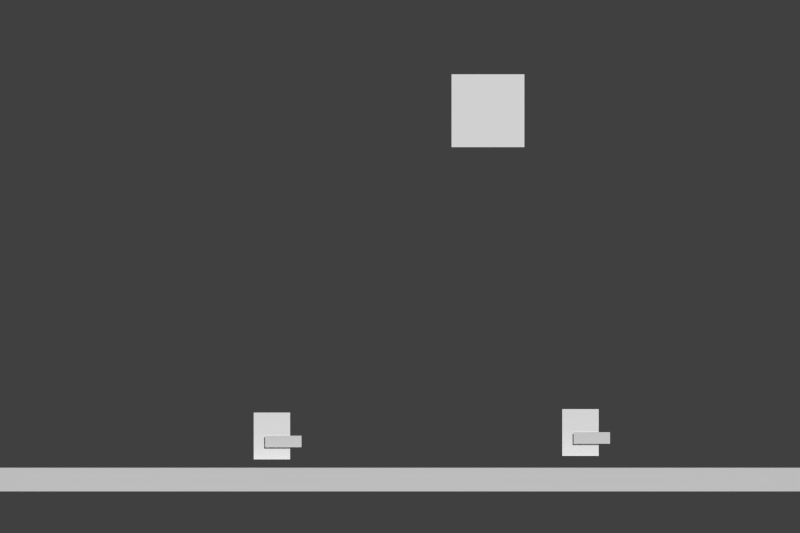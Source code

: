 # Source: game.blend  (saved by Blender 2.76.0; exported with 4.5.12 LTS)
import bpy
from mathutils import Matrix  # noqa: F401  (used for matrix-valued properties, if any)

bpy.ops.wm.read_factory_settings(use_empty=True)
scene = bpy.context.scene
scene.name = 'Scene'

# ---- collections
col_collection_1 = bpy.data.collections.new('Collection 1'); scene.collection.children.link(col_collection_1)
col_collection_2 = bpy.data.collections.new('Collection 2'); scene.collection.children.link(col_collection_2)
col_collection_2.hide_render = True
col_collection_2.hide_viewport = True
col_collection_3 = bpy.data.collections.new('Collection 3'); scene.collection.children.link(col_collection_3)
col_collection_3.hide_render = True
col_collection_3.hide_viewport = True
col_collection_4 = bpy.data.collections.new('Collection 4'); scene.collection.children.link(col_collection_4)
col_collection_4.hide_render = True
col_collection_4.hide_viewport = True
col_collection_11 = bpy.data.collections.new('Collection 11'); scene.collection.children.link(col_collection_11)
col_collection_11.hide_render = True
col_collection_11.hide_viewport = True
col_player = bpy.data.collections.new('player')  # instanced only; not linked into the scene

# ---- materials (node trees are filled in below, after node groups)
mat_flyer = bpy.data.materials.new('flyer')
mat_flyer.alpha_threshold = 0.0
mat_flyer.use_transparent_shadow = False
mat_flyer.diffuse_color = (1.0, 1.0, 1.0, 1.0)
mat_flyer.roughness = 0.5
mat_player = bpy.data.materials.new('player')
mat_player.alpha_threshold = 0.0
mat_player.use_transparent_shadow = False
mat_player.diffuse_color = (1.0, 1.0, 1.0, 1.0)
mat_player.roughness = 0.5
mat_player_gun = bpy.data.materials.new('player_gun')
mat_player_gun.alpha_threshold = 0.0
mat_player_gun.use_transparent_shadow = False
mat_player_gun.roughness = 0.5
mat_blast = bpy.data.materials.new('blast')
mat_blast.alpha_threshold = 0.0
mat_blast.use_transparent_shadow = False
mat_blast.roughness = 0.5
mat_health = bpy.data.materials.new('Health')
mat_health.alpha_threshold = 0.0
mat_health.use_transparent_shadow = False
mat_health.diffuse_color = (1.0, 0.0, 0.01938, 1.0)
mat_health.roughness = 0.5
mat_bouncer = bpy.data.materials.new('bouncer')
mat_bouncer.alpha_threshold = 0.0
mat_bouncer.use_transparent_shadow = False
mat_bouncer.diffuse_color = (1.0, 1.0, 1.0, 1.0)
mat_bouncer.roughness = 0.5
mat_chomper = bpy.data.materials.new('chomper')
mat_chomper.alpha_threshold = 0.0
mat_chomper.use_transparent_shadow = False
mat_chomper.roughness = 0.5

# ---- material node trees

# ---- world
world_world = bpy.data.worlds.new('World'); scene.world = world_world
world_world.color = (0.05088, 0.05088, 0.05088)
world_world.use_sun_shadow = False
world_world.sun_shadow_jitter_overblur = 0.0
world_world.cycles.sampling_method = 'MANUAL'
world_world.cycles.sample_map_resolution = 256

# ---- cameras
cam_camera = bpy.data.cameras.new('Camera')
cam_camera.type = 'ORTHO'
cam_camera.clip_end = 100.0
cam_camera.lens = 23.0
cam_camera.sensor_width = 32.0
cam_camera.sensor_height = 18.0
cam_camera.ortho_scale = 16.91
cam_camera.dof.focus_distance = 0.0
cam_camera.dof.aperture_fstop = 128.0

# ---- meshes
me_cube_005 = bpy.data.meshes.new('Cube.005')
me_cube_005.from_pydata([(-0.8259, -0.8949, -0.5459), (-0.8259, -0.8949, 0.5459), (-0.8259, 0.8949, -0.5459), (-0.8259, 0.8949, 0.5459), (0.8259, -0.8949, -0.5459), (0.8259, -0.8949, 0.5459), (0.8259, 0.8949, -0.5459), (0.8259, 0.8949, 0.5459)], [], [(1, 3, 2, 0), (3, 7, 6, 2), (7, 5, 4, 6), (5, 1, 0, 4), (0, 2, 6, 4), (5, 7, 3, 1)])
me_cube_005.use_remesh_preserve_volume = False
me_cube_005.use_remesh_preserve_attributes = False
me_cube_005.use_mirror_vertex_groups = False
me_cube_005.update()
me_plane_008 = bpy.data.meshes.new('Plane.008')
me_plane_008.from_pydata([(-0.7702, -0.7702, 0.0), (0.7702, -0.7702, 0.0), (-0.7702, 0.7702, 0.0), (0.7702, 0.7702, 0.0)], [], [(0, 1, 3, 2)])
_uv = me_plane_008.uv_layers.new(name='UVMap')
_uv.uv.foreach_set('vector', [0.5, 7.069e-05, 7.069e-05, 7.069e-05, 7.069e-05, 0.9999, 0.5, 0.9999])
me_plane_008.materials.append(mat_flyer)
me_plane_008.use_remesh_preserve_volume = False
me_plane_008.use_remesh_preserve_attributes = False
me_plane_008.use_mirror_vertex_groups = False
me_plane_008.update()
me_plane_007 = bpy.data.meshes.new('Plane.007')
me_plane_007.from_pydata([(-1.0, -1.0, 0.0), (1.0, -1.0, 0.0), (-1.0, 1.0, 0.0), (1.0, 1.0, 0.0)], [], [(0, 1, 3, 2)])
me_plane_007.use_remesh_preserve_volume = False
me_plane_007.use_remesh_preserve_attributes = False
me_plane_007.use_mirror_vertex_groups = False
me_plane_007.update()
me_plane_006 = bpy.data.meshes.new('Plane.006')
me_plane_006.from_pydata([(-1.0, -1.0, 0.0), (1.0, -1.0, 0.0), (-1.0, 1.0, 0.0), (1.0, 1.0, 0.0)], [], [(0, 1, 3, 2)])
me_plane_006.use_remesh_preserve_volume = False
me_plane_006.use_remesh_preserve_attributes = False
me_plane_006.use_mirror_vertex_groups = False
me_plane_006.update()
me_cube = bpy.data.meshes.new('Cube')
me_cube.from_pydata([(-1.0, -1.0, -1.0), (-1.0, -1.0, 1.0), (-1.0, 1.0, -1.0), (-1.0, 1.0, 1.0), (1.0, -1.0, -1.0), (1.0, -1.0, 1.0), (1.0, 1.0, -1.0), (1.0, 1.0, 1.0)], [], [(1, 3, 2, 0), (3, 7, 6, 2), (7, 5, 4, 6), (5, 1, 0, 4), (0, 2, 6, 4), (5, 7, 3, 1)])
me_cube.use_remesh_preserve_volume = False
me_cube.use_remesh_preserve_attributes = False
me_cube.use_mirror_vertex_groups = False
me_cube.update()
me_cube_001 = bpy.data.meshes.new('Cube.001')
me_cube_001.from_pydata([(-0.35, -0.5, -0.5), (-0.35, -0.5, 0.5), (-0.35, 0.5, -0.5), (-0.35, 0.5, 0.5), (0.35, -0.5, -0.5), (0.35, -0.5, 0.5), (0.35, 0.5, -0.5), (0.35, 0.5, 0.5)], [], [(1, 3, 2, 0), (3, 7, 6, 2), (7, 5, 4, 6), (5, 1, 0, 4), (0, 2, 6, 4), (5, 7, 3, 1)])
me_cube_001.materials.append(None)
me_cube_001.use_remesh_preserve_volume = False
me_cube_001.use_remesh_preserve_attributes = False
me_cube_001.use_mirror_vertex_groups = False
me_cube_001.update()
me_plane_002 = bpy.data.meshes.new('Plane.002')
me_plane_002.from_pydata([(-1.0, -1.0, 0.0), (1.0, -1.0, 0.0), (-1.0, 1.0, 0.0), (1.0, 1.0, 0.0)], [], [(0, 1, 3, 2)])
_uv = me_plane_002.uv_layers.new(name='UVMap')
_uv.uv.foreach_set('vector', [0.05931, 0.5001, 0.4407, 0.5001, 0.4407, 1.0, 0.05931, 1.0])
me_plane_002.materials.append(mat_player)
me_plane_002.use_remesh_preserve_volume = False
me_plane_002.use_remesh_preserve_attributes = False
me_plane_002.use_mirror_vertex_groups = False
me_plane_002.update()
me_plane_001 = bpy.data.meshes.new('Plane.001')
me_plane_001.from_pydata([(-0.1387, -0.1221, -3.837e-08), (0.6307, -0.1221, -3.837e-08), (-0.1387, 0.1221, 3.837e-08), (0.6307, 0.1221, 3.837e-08)], [], [(0, 1, 3, 2)])
_uv = me_plane_001.uv_layers.new(name='UVMap')
_uv.uv.foreach_set('vector', [5.633e-05, 0.5617, 0.9999, 0.5617, 0.9999, 1.001, 5.639e-05, 1.001])
me_plane_001.materials.append(mat_player_gun)
me_plane_001.use_remesh_preserve_volume = False
me_plane_001.use_remesh_preserve_attributes = False
me_plane_001.use_mirror_vertex_groups = False
me_plane_001.update()
me_cube_003 = bpy.data.meshes.new('Cube.003')
me_cube_003.from_pydata([(-1.0, -1.0, -1.0), (-1.0, -1.0, 1.0), (-1.0, 1.0, -1.0), (-1.0, 1.0, 1.0), (1.0, -1.0, -1.0), (1.0, -1.0, 1.0), (1.0, 1.0, -1.0), (1.0, 1.0, 1.0)], [], [(1, 3, 2, 0), (3, 7, 6, 2), (7, 5, 4, 6), (5, 1, 0, 4), (0, 2, 6, 4), (5, 7, 3, 1)])
me_cube_003.use_remesh_preserve_volume = False
me_cube_003.use_remesh_preserve_attributes = False
me_cube_003.use_mirror_vertex_groups = False
me_cube_003.update()
me_plane_003 = bpy.data.meshes.new('Plane.003')
me_plane_003.from_pydata([(-1.0, -1.0, 0.0), (1.0, -1.0, 0.0), (-1.0, 1.0, 0.0), (1.0, 1.0, 0.0)], [], [(0, 1, 3, 2)])
_uv = me_plane_003.uv_layers.new(name='UVMap')
_uv.uv.foreach_set('vector', [-0.006625, 0.5564, 0.4442, 0.5564, 0.4442, 1.007, -0.006625, 1.007])
me_plane_003.materials.append(mat_blast)
me_plane_003.use_remesh_preserve_volume = False
me_plane_003.use_remesh_preserve_attributes = False
me_plane_003.use_mirror_vertex_groups = False
me_plane_003.update()
me_plane = bpy.data.meshes.new('Plane')
me_plane.from_pydata([(0.01519, 0.04129, 0.0), (0.8604, 0.04129, 0.0), (0.01519, -0.04129, 0.0), (0.8604, -0.04129, 0.0)], [], [(0, 1, 3, 2)])
me_plane.materials.append(mat_health)
me_plane.use_remesh_preserve_volume = False
me_plane.use_remesh_preserve_attributes = False
me_plane.use_mirror_vertex_groups = False
me_plane.update()
me_cube_004 = bpy.data.meshes.new('Cube.004')
me_cube_004.from_pydata([(-0.4786, -0.4786, -0.4786), (-0.4786, -0.4786, 0.4786), (-0.4786, 0.4786, -0.4786), (-0.4786, 0.4786, 0.4786), (0.4786, -0.4786, -0.4786), (0.4786, -0.4786, 0.4786), (0.4786, 0.4786, -0.4786), (0.4786, 0.4786, 0.4786)], [], [(1, 3, 2, 0), (3, 7, 6, 2), (7, 5, 4, 6), (5, 1, 0, 4), (0, 2, 6, 4), (5, 7, 3, 1)])
me_cube_004.use_remesh_preserve_volume = False
me_cube_004.use_remesh_preserve_attributes = False
me_cube_004.use_mirror_vertex_groups = False
me_cube_004.update()
me_plane_005 = bpy.data.meshes.new('Plane.005')
me_plane_005.from_pydata([(-1.0, -1.0, 0.0), (1.0, -1.0, 0.0), (-1.0, 1.0, 0.0), (1.0, 1.0, 0.0)], [], [(0, 1, 3, 2)])
_uv = me_plane_005.uv_layers.new(name='UVMap')
_uv.uv.foreach_set('vector', [7.073e-05, 7.07e-05, 0.5, 7.07e-05, 0.5, 0.9999, 7.07e-05, 0.9999])
me_plane_005.materials.append(mat_bouncer)
me_plane_005.use_remesh_preserve_volume = False
me_plane_005.use_remesh_preserve_attributes = False
me_plane_005.use_mirror_vertex_groups = False
me_plane_005.update()
me_cube_002 = bpy.data.meshes.new('Cube.002')
me_cube_002.from_pydata([(-0.4749, -0.4749, -0.4749), (-0.4749, -0.4749, 0.4749), (-0.4749, 0.4749, -0.4749), (-0.4749, 0.4749, 0.4749), (0.4749, -0.4749, -0.4749), (0.4749, -0.4749, 0.4749), (0.4749, 0.4749, -0.4749), (0.4749, 0.4749, 0.4749)], [], [(1, 3, 2, 0), (3, 7, 6, 2), (7, 5, 4, 6), (5, 1, 0, 4), (0, 2, 6, 4), (5, 7, 3, 1)])
me_cube_002.use_remesh_preserve_volume = False
me_cube_002.use_remesh_preserve_attributes = False
me_cube_002.use_mirror_vertex_groups = False
me_cube_002.update()
me_plane_004 = bpy.data.meshes.new('Plane.004')
me_plane_004.from_pydata([(-1.0, -1.0, 0.0), (1.0, -1.0, 0.0), (-1.0, 1.0, 0.0), (1.0, 1.0, 0.0)], [], [(0, 1, 3, 2)])
_uv = me_plane_004.uv_layers.new(name='UVMap')
_uv.uv.foreach_set('vector', [7.073e-05, 7.07e-05, 0.5, 7.07e-05, 0.5, 0.9999, 7.07e-05, 0.9999])
me_plane_004.materials.append(mat_chomper)
me_plane_004.use_remesh_preserve_volume = False
me_plane_004.use_remesh_preserve_attributes = False
me_plane_004.use_mirror_vertex_groups = False
me_plane_004.update()

# ---- objects
ob_flyer = bpy.data.objects.new('Flyer', me_cube_005)
ob_flyerbarrel = bpy.data.objects.new('FlyerBarrel', None)
ob_g_flyer = bpy.data.objects.new('G_Flyer', me_plane_008)
ob_plane_001 = bpy.data.objects.new('Plane.001', me_plane_007)
ob_plane = bpy.data.objects.new('Plane', me_plane_006)
ob_player_001 = bpy.data.objects.new('player.001', None)
ob_player = bpy.data.objects.new('player', None)
ob_ground = bpy.data.objects.new('ground', me_cube)
ob_camera = bpy.data.objects.new('Camera', cam_camera)
ob_player_1 = bpy.data.objects.new('Player', me_cube_001)
ob_g_player = bpy.data.objects.new('G_Player', me_plane_002)
ob_arm = bpy.data.objects.new('Arm', me_plane_001)
ob_barrel = bpy.data.objects.new('Barrel', None)
ob_bullet = bpy.data.objects.new('Bullet', me_cube_003)
ob_g_bullet = bpy.data.objects.new('G_Bullet', me_plane_003)
ob_g_health = bpy.data.objects.new('G_Health', me_plane)
ob_bouncer = bpy.data.objects.new('Bouncer', me_cube_004)
ob_g_bouncer = bpy.data.objects.new('G_Bouncer', me_plane_005)
ob_chomper = bpy.data.objects.new('Chomper', me_cube_002)
ob_g_chomper = bpy.data.objects.new('G_Chomper', me_plane_004)

# ---- transforms, parenting, visibility, modifiers, constraints
ob_flyer.location = (1.867, 0.02729, 3.293)
ob_flyer.hide_render = True
ob_flyer.lineart.crease_threshold = 0.0
ob_flyerbarrel.parent = ob_flyer
ob_flyerbarrel.matrix_parent_inverse = Matrix(((1.0, 0.0, 0.0, -0.3836), (0.0, 1.0, 0.0, -0.02729), (0.0, 0.0, 1.0, -4.034), (0.0, 0.0, 0.0, 1.0)))
ob_flyerbarrel.location = (0.3678, 0.02728, 3.396)
ob_flyerbarrel.empty_image_offset = (0.0, 0.0)
ob_flyerbarrel.lineart.crease_threshold = 0.0
ob_g_flyer.parent = ob_flyer
ob_g_flyer.matrix_parent_inverse = Matrix(((1.0, 0.0, 0.0, -0.3836), (0.0, 1.0, 0.0, -0.02729), (0.0, 0.0, 1.0, -4.034), (0.0, 0.0, 0.0, 1.0)))
ob_g_flyer.location = (0.3761, -0.913, 4.036)
ob_g_flyer.rotation_euler = (1.571, -0.0, 0.0)
ob_g_flyer.lineart.crease_threshold = 0.0
ob_plane_001.location = (9.169, 0.006004, 2.507)
ob_plane_001.rotation_euler = (-3.142, 1.571, 0.0)
ob_plane_001.scale = (7.288, 1.0, 1.0)
ob_plane_001.lineart.crease_threshold = 0.0
ob_plane.location = (-9.02, 0.006004, 1.988)
ob_plane.rotation_euler = (-1.344e-07, 1.571, 0.0)
ob_plane.scale = (-6.651, 1.0, 1.0)
ob_plane.lineart.crease_threshold = 0.0
ob_player_001.location = (3.812, 5.557e-09, -3.506)
ob_player_001.empty_image_offset = (0.0, 0.0)
ob_player_001.show_instancer_for_render = False
ob_player_001.instance_type = 'COLLECTION'
ob_player_001.lineart.crease_threshold = 0.0
ob_player.location = (-2.71, 0.0, -3.58)
ob_player.empty_image_offset = (0.0, 0.0)
ob_player.show_instancer_for_render = False
ob_player.instance_type = 'COLLECTION'
ob_player.lineart.crease_threshold = 0.0
ob_ground.location = (0.0747, -3.666e-08, -4.501)
ob_ground.scale = (9.639, 1.0, 0.2502)
ob_ground.lineart.crease_threshold = 0.0
ob_camera.location = (0.0, -12.18, 0.0)
ob_camera.rotation_euler = (1.571, -0.0, 0.0)
ob_camera.lock_rotations_4d = False
ob_camera.empty_display_type = 'ARROWS'
ob_camera.color = (0.0, 0.0, 0.0, 0.0)
ob_camera.display_type = 'WIRE'
ob_camera.lineart.crease_threshold = 0.0
ob_player_1.location = (0.0, 0.0, 0.0)
ob_player_1.hide_render = True
ob_player_1.lineart.crease_threshold = 0.0
ob_g_player.parent = ob_player_1
ob_g_player.location = (0.002838, -0.5156, -0.0001257)
ob_g_player.rotation_euler = (1.571, -0.0, 0.0)
ob_g_player.scale = (0.3852, 0.4951, 0.3852)
ob_g_player.lineart.crease_threshold = 0.0
ob_arm.parent = ob_player_1
ob_arm.location = (-0.002154, -0.5465, -0.1157)
ob_arm.rotation_euler = (1.571, 2.22e-16, 2.22e-16)
ob_arm.lineart.crease_threshold = 0.0
ob_barrel.parent = ob_arm
ob_barrel.matrix_parent_inverse = Matrix(((1.0, 2.22e-16, -2.22e-16, 0.002154), (2.22e-16, -4.371e-08, 1.0, -0.004371), (2.22e-16, -1.0, -4.371e-08, -0.5465), (0.0, 0.0, 0.0, 1.0)))
ob_barrel.location = (0.5124, -0.01516, -0.002109)
ob_barrel.empty_image_offset = (0.0, 0.0)
ob_barrel.lineart.crease_threshold = 0.0
ob_bullet.location = (0.343, -1.0, -0.0705)
ob_bullet.scale = (0.1, 0.1, 0.1)
ob_bullet.hide_render = True
ob_bullet.lineart.crease_threshold = 0.0
ob_g_bullet.parent = ob_bullet
ob_g_bullet.matrix_parent_inverse = Matrix(((10.0, 2.384e-07, 0.0, -3.43), (0.0, 10.0, 0.0, 10.0), (0.0, 5.96e-08, 10.0, 0.705), (0.0, 0.0, 0.0, 1.0)))
ob_g_bullet.location = (0.3423, -1.128, -0.06787)
ob_g_bullet.rotation_euler = (1.571, -0.0, 0.0)
ob_g_bullet.scale = (0.09452, 0.09452, 0.09452)
ob_g_bullet.lineart.crease_threshold = 0.0
ob_g_health.location = (-2.026, -1.0, 1.093)
ob_g_health.rotation_euler = (4.712, -0.0, 0.0)
ob_g_health.lineart.crease_threshold = 0.0
ob_bouncer.location = (0.3807, -0.02631, 0.5223)
ob_bouncer.hide_render = True
ob_bouncer.lineart.crease_threshold = 0.0
ob_g_bouncer.parent = ob_bouncer
ob_g_bouncer.matrix_parent_inverse = Matrix(((1.0, 0.0, 0.0, -0.3807), (0.0, 1.0, 0.0, 0.02631), (0.0, 0.0, 1.0, -0.5223), (0.0, 0.0, 0.0, 1.0)))
ob_g_bouncer.location = (0.3789, -0.5176, 0.5157)
ob_g_bouncer.rotation_euler = (1.571, -0.0, 0.0)
ob_g_bouncer.scale = (0.482, 0.482, 0.482)
ob_g_bouncer.lineart.crease_threshold = 0.0
ob_chomper.location = (0.3423, -0.0701, 0.5618)
ob_chomper.hide_render = True
ob_chomper.lineart.crease_threshold = 0.0
ob_g_chomper.parent = ob_chomper
ob_g_chomper.matrix_parent_inverse = Matrix(((1.0, 0.0, 0.0, -0.3423), (0.0, 1.0, 0.0, 0.0701), (0.0, 0.0, 1.0, -0.5618), (0.0, 0.0, 0.0, 1.0)))
ob_g_chomper.location = (0.3428, -0.6181, 0.5673)
ob_g_chomper.rotation_euler = (1.571, 2.22e-16, 2.22e-16)
ob_g_chomper.scale = (0.463, 0.463, 0.463)
ob_g_chomper.lineart.crease_threshold = 0.0
ob_player_001.instance_collection = col_player
ob_player.instance_collection = col_player

# ---- collection membership
col_collection_1.objects.link(ob_flyer)
col_collection_1.objects.link(ob_flyerbarrel)
col_collection_1.objects.link(ob_g_flyer)
col_collection_1.objects.link(ob_plane_001)
col_collection_1.objects.link(ob_plane)
col_collection_1.objects.link(ob_player_001)
col_collection_1.objects.link(ob_player)
col_collection_1.objects.link(ob_ground)
col_collection_1.objects.link(ob_camera)
col_collection_2.objects.link(ob_player_1)
col_collection_2.objects.link(ob_g_player)
col_collection_2.objects.link(ob_arm)
col_collection_2.objects.link(ob_barrel)
col_collection_3.objects.link(ob_bullet)
col_collection_3.objects.link(ob_g_bullet)
col_collection_4.objects.link(ob_g_health)
col_collection_11.objects.link(ob_bouncer)
col_collection_11.objects.link(ob_g_bouncer)
col_collection_11.objects.link(ob_chomper)
col_collection_11.objects.link(ob_g_chomper)
col_player.objects.link(ob_player_1)
col_player.objects.link(ob_g_player)
col_player.objects.link(ob_arm)
col_player.objects.link(ob_barrel)

# ---- scene / render settings (as saved in the file)
scene.camera = ob_camera
scene.frame_start = 1; scene.frame_end = 250; scene.frame_set(1)
scene.render.engine = 'BLENDER_EEVEE_NEXT'
scene.render.image_settings.color_mode = 'RGB'
scene.render.image_settings.compression = 90
scene.render.resolution_x = 1080
scene.render.resolution_y = 720
scene.render.resolution_percentage = 50
scene.render.dither_intensity = 0.0
scene.cycles.use_denoising = False
scene.cycles.samples = 10
scene.cycles.sampling_pattern = 'TABULATED_SOBOL'
scene.cycles.light_sampling_threshold = 0.0
scene.cycles.use_adaptive_sampling = False
scene.cycles.use_light_tree = False
scene.cycles.blur_glossy = 0.0
scene.cycles.volume_bounces = 1
scene.cycles.pixel_filter_type = 'GAUSSIAN'
scene.cycles.sample_clamp_indirect = 0.0
scene.view_settings.view_transform = 'Standard'
bpy.context.view_layer.update()

# ---- added for rendering (the .blend has no usable light): sun
light_auto_sun = bpy.data.lights.new('AutoSun', 'SUN')
light_auto_sun.energy = 3.0
light_auto_sun.angle = 0.0523599
ob_auto_sun = bpy.data.objects.new('AutoSun', light_auto_sun)
scene.collection.objects.link(ob_auto_sun)
ob_auto_sun.rotation_euler = (0.872665, 0.174533, 0.523599)
bpy.context.view_layer.update()
